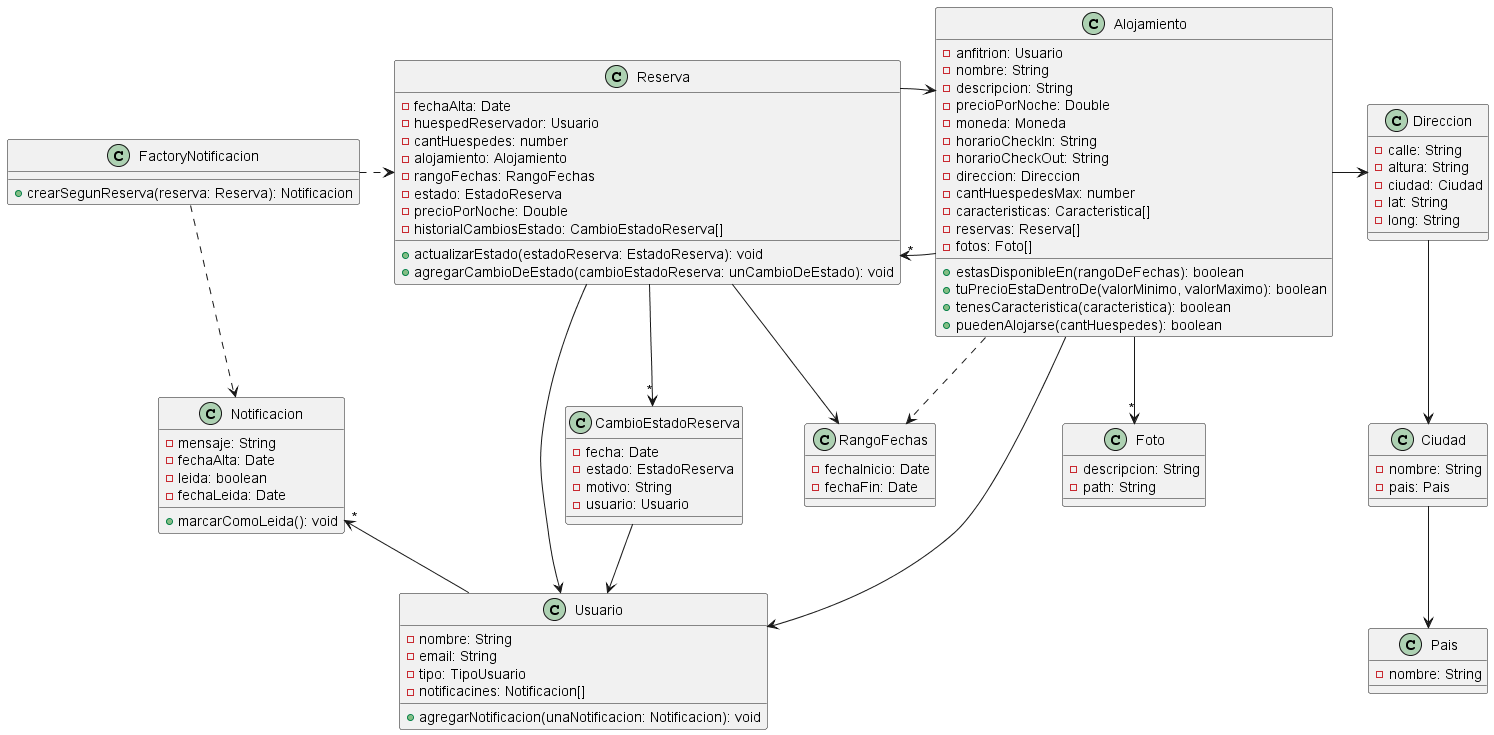

The diagram above was rendered by PlantUML. Its source (embedded in the PNG):
@startuml birbnb

class Alojamiento {
  - anfitrion: Usuario
  - nombre: String
  - descripcion: String
  - precioPorNoche: Double
  - moneda: Moneda
  - horarioCheckIn: String
  - horarioCheckOut: String
  - direccion: Direccion
  - cantHuespedesMax: number
  - caracteristicas: Caracteristica[]
  - reservas: Reserva[]
  - fotos: Foto[]

  + estasDisponibleEn(rangoDeFechas): boolean
  + tuPrecioEstaDentroDe(valorMinimo, valorMaximo): boolean
  + tenesCaracteristica(caracteristica): boolean
  + puedenAlojarse(cantHuespedes): boolean
}

class Foto {
  - descripcion: String
  - path: String
}

class Direccion {
  - calle: String
  - altura: String
  - ciudad: Ciudad
  - lat: String
  - long: String
}

class Ciudad {
  - nombre: String
  - pais: Pais
}

class Pais {
  - nombre: String
}

class RangoFechas {
  - fechaInicio: Date
  - fechaFin: Date
}

class Reserva {
  - fechaAlta: Date
  - huespedReservador: Usuario
  - cantHuespedes: number
  - alojamiento: Alojamiento
  - rangoFechas: RangoFechas
  - estado: EstadoReserva
  - precioPorNoche: Double
  - historialCambiosEstado: CambioEstadoReserva[]

  + actualizarEstado(estadoReserva: EstadoReserva): void
  + agregarCambioDeEstado(cambioEstadoReserva: unCambioDeEstado): void
}

class CambioEstadoReserva {
  - fecha: Date
  - estado: EstadoReserva
  - motivo: String
  - usuario: Usuario
}

class FactoryNotificacion {
  + crearSegunReserva(reserva: Reserva): Notificacion
}

class Notificacion {
  - mensaje: String
  - fechaAlta: Date
  - leida: boolean
  - fechaLeida: Date

  + marcarComoLeida(): void
}

class Usuario {
  - nombre: String
  - email: String
  - tipo: TipoUsuario
  - notificacines: Notificacion[]

  + agregarNotificacion(unaNotificacion: Notificacion): void
}

Alojamiento -> Direccion
Alojamiento -->"*" Foto
Alojamiento --> Usuario
Alojamiento ..> RangoFechas
Alojamiento -l->"*" Reserva

Reserva -r-> Alojamiento
Reserva -l-> RangoFechas
Reserva --> Usuario
Reserva -->"*" CambioEstadoReserva

Direccion --> Ciudad
Ciudad --> Pais

CambioEstadoReserva --> Usuario

Usuario -u->"*" Notificacion

FactoryNotificacion .r.> Reserva
FactoryNotificacion ..> Notificacion

@enduml